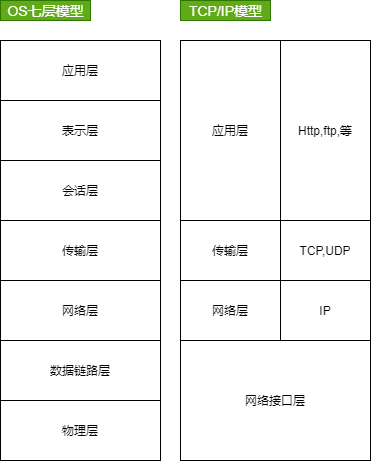

The diagram above was exported from draw.io. Its source (the exported page's mxGraphModel, read from the mxfile embedded in the PNG):
<mxGraphModel dx="857" dy="790" grid="1" gridSize="10" guides="1" tooltips="1" connect="1" arrows="1" fold="1" page="1" pageScale="1" pageWidth="1100" pageHeight="850" math="0" shadow="0">
  <root>
    <mxCell id="0" />
    <mxCell id="1" parent="0" />
    <mxCell id="2" value="" style="rounded=0;whiteSpace=wrap;html=1;" vertex="1" parent="1">
      <mxGeometry x="350" y="210" width="190" height="420" as="geometry" />
    </mxCell>
    <mxCell id="4" value="应用层" style="rounded=0;whiteSpace=wrap;html=1;" vertex="1" parent="1">
      <mxGeometry x="350" y="210" width="100" height="180" as="geometry" />
    </mxCell>
    <mxCell id="5" value="传输层" style="rounded=0;whiteSpace=wrap;html=1;" vertex="1" parent="1">
      <mxGeometry x="350" y="390" width="100" height="60" as="geometry" />
    </mxCell>
    <mxCell id="6" value="网络层" style="rounded=0;whiteSpace=wrap;html=1;" vertex="1" parent="1">
      <mxGeometry x="350" y="450" width="100" height="60" as="geometry" />
    </mxCell>
    <mxCell id="7" value="网络接口层" style="rounded=0;whiteSpace=wrap;html=1;" vertex="1" parent="1">
      <mxGeometry x="350" y="510" width="190" height="120" as="geometry" />
    </mxCell>
    <mxCell id="8" value="" style="rounded=0;whiteSpace=wrap;html=1;" vertex="1" parent="1">
      <mxGeometry x="170" y="210" width="160" height="420" as="geometry" />
    </mxCell>
    <mxCell id="9" value="应用层" style="rounded=0;whiteSpace=wrap;html=1;" vertex="1" parent="1">
      <mxGeometry x="170" y="210" width="160" height="60" as="geometry" />
    </mxCell>
    <mxCell id="10" value="表示层" style="rounded=0;whiteSpace=wrap;html=1;" vertex="1" parent="1">
      <mxGeometry x="170" y="270" width="160" height="60" as="geometry" />
    </mxCell>
    <mxCell id="11" value="会话层" style="rounded=0;whiteSpace=wrap;html=1;" vertex="1" parent="1">
      <mxGeometry x="170" y="330" width="160" height="60" as="geometry" />
    </mxCell>
    <mxCell id="12" value="传输层" style="rounded=0;whiteSpace=wrap;html=1;" vertex="1" parent="1">
      <mxGeometry x="170" y="390" width="160" height="60" as="geometry" />
    </mxCell>
    <mxCell id="13" value="网络层" style="rounded=0;whiteSpace=wrap;html=1;" vertex="1" parent="1">
      <mxGeometry x="170" y="450" width="160" height="60" as="geometry" />
    </mxCell>
    <mxCell id="14" value="数据链路层" style="rounded=0;whiteSpace=wrap;html=1;" vertex="1" parent="1">
      <mxGeometry x="170" y="510" width="160" height="60" as="geometry" />
    </mxCell>
    <mxCell id="15" value="物理层" style="rounded=0;whiteSpace=wrap;html=1;" vertex="1" parent="1">
      <mxGeometry x="170" y="570" width="160" height="60" as="geometry" />
    </mxCell>
    <mxCell id="16" value="OS七层模型" style="text;html=1;align=center;verticalAlign=middle;resizable=0;points=[];autosize=1;strokeColor=#2D7600;fillColor=#60a917;fontColor=#ffffff;fontSize=14;" vertex="1" parent="1">
      <mxGeometry x="170" y="170" width="90" height="20" as="geometry" />
    </mxCell>
    <mxCell id="17" value="TCP/IP模型" style="text;html=1;align=center;verticalAlign=middle;resizable=0;points=[];autosize=1;strokeColor=#2D7600;fillColor=#60a917;fontColor=#ffffff;fontSize=14;" vertex="1" parent="1">
      <mxGeometry x="350" y="170" width="90" height="20" as="geometry" />
    </mxCell>
    <mxCell id="18" value="Http,ftp,等" style="rounded=0;whiteSpace=wrap;html=1;" vertex="1" parent="1">
      <mxGeometry x="450" y="210" width="90" height="180" as="geometry" />
    </mxCell>
    <mxCell id="19" value="TCP,UDP" style="rounded=0;whiteSpace=wrap;html=1;" vertex="1" parent="1">
      <mxGeometry x="450" y="390" width="90" height="60" as="geometry" />
    </mxCell>
    <mxCell id="20" value="IP" style="rounded=0;whiteSpace=wrap;html=1;" vertex="1" parent="1">
      <mxGeometry x="450" y="450" width="90" height="60" as="geometry" />
    </mxCell>
  </root>
</mxGraphModel>